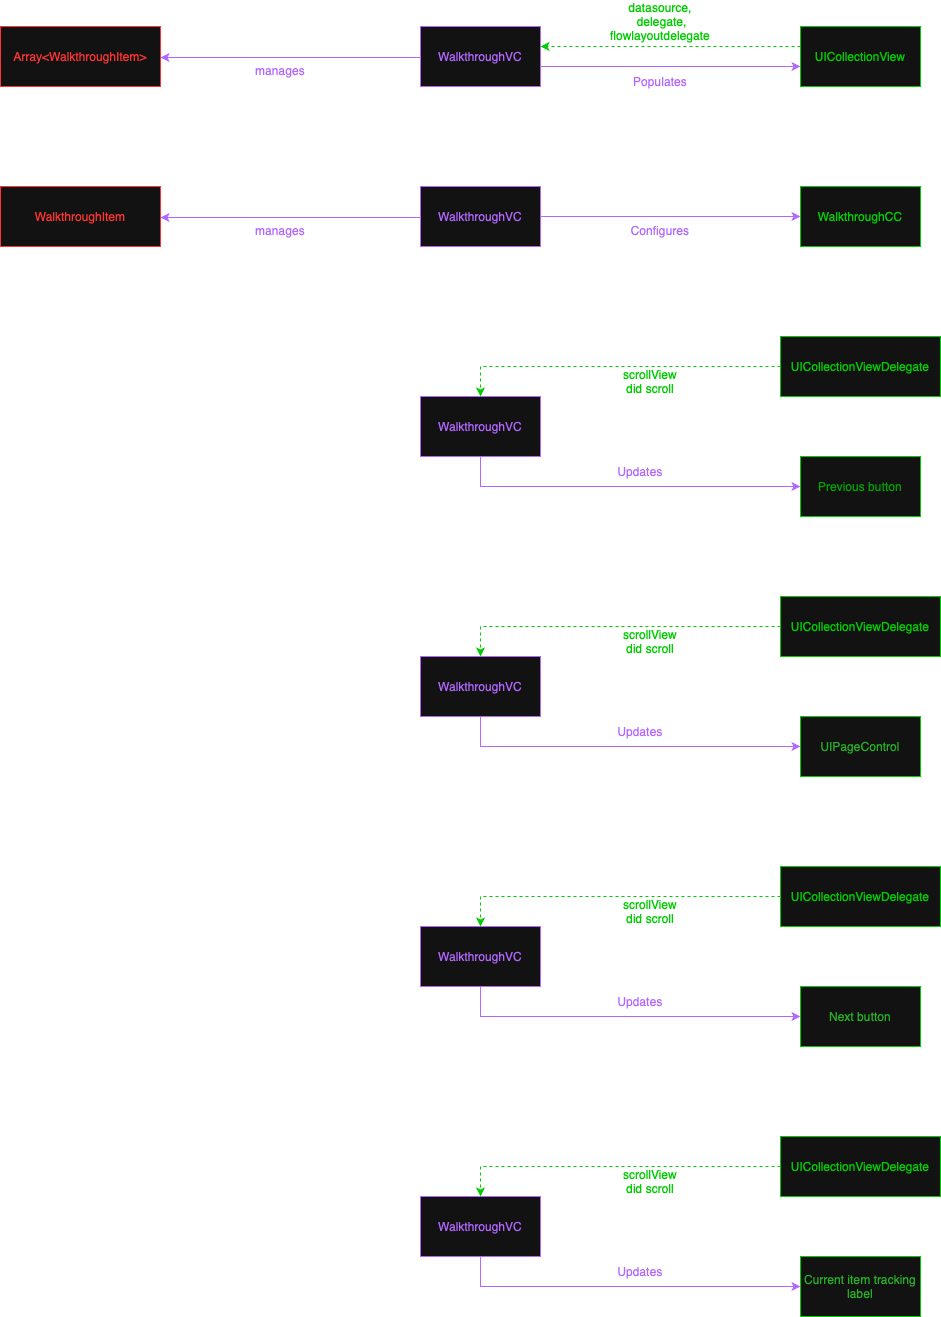

The diagram above was exported from draw.io. Its source (the exported page's mxGraphModel, read from the mxfile embedded in the PNG):
<mxGraphModel dx="2" dy="1750" grid="1" gridSize="10" guides="1" tooltips="1" connect="1" arrows="1" fold="1" page="1" pageScale="1" pageWidth="827" pageHeight="1169" math="0" shadow="0">
  <root>
    <mxCell id="0" />
    <mxCell id="1" parent="0" />
    <mxCell id="4rXeAFH8a6tfW7LtAqiI-45" style="edgeStyle=orthogonalEdgeStyle;rounded=0;orthogonalLoop=1;jettySize=auto;html=1;entryX=0;entryY=0.5;entryDx=0;entryDy=0;strokeColor=light-dark(#000000,#B266FF);" edge="1" parent="1">
      <mxGeometry relative="1" as="geometry">
        <mxPoint x="2020" y="20" as="sourcePoint" />
        <mxPoint x="2280" y="20" as="targetPoint" />
      </mxGeometry>
    </mxCell>
    <mxCell id="4rXeAFH8a6tfW7LtAqiI-46" style="edgeStyle=orthogonalEdgeStyle;rounded=0;orthogonalLoop=1;jettySize=auto;html=1;entryX=1;entryY=0.5;entryDx=0;entryDy=0;strokeColor=light-dark(#000000,#B266FF);" edge="1" parent="1">
      <mxGeometry relative="1" as="geometry">
        <mxPoint x="1900" y="11" as="sourcePoint" />
        <mxPoint x="1640" y="11" as="targetPoint" />
      </mxGeometry>
    </mxCell>
    <mxCell id="4rXeAFH8a6tfW7LtAqiI-47" value="&lt;span style=&quot;color: light-dark(rgb(0, 0, 0), rgb(178, 102, 255));&quot;&gt;WalkthroughVC&lt;/span&gt;" style="rounded=0;whiteSpace=wrap;html=1;strokeColor=light-dark(#000000,#B266FF);" vertex="1" parent="1">
      <mxGeometry x="1900" y="-20" width="120" height="60" as="geometry" />
    </mxCell>
    <mxCell id="4rXeAFH8a6tfW7LtAqiI-48" style="edgeStyle=orthogonalEdgeStyle;rounded=0;orthogonalLoop=1;jettySize=auto;html=1;entryX=1;entryY=0.5;entryDx=0;entryDy=0;dashed=1;strokeColor=light-dark(#000000,#00CC00);" edge="1" parent="1">
      <mxGeometry relative="1" as="geometry">
        <mxPoint x="2280" as="sourcePoint" />
        <mxPoint x="2020" as="targetPoint" />
      </mxGeometry>
    </mxCell>
    <mxCell id="4rXeAFH8a6tfW7LtAqiI-49" value="&lt;span style=&quot;color: light-dark(rgb(0, 0, 0), rgb(0, 204, 0));&quot;&gt;UICollectionView&lt;/span&gt;" style="rounded=0;whiteSpace=wrap;html=1;strokeColor=light-dark(#000000,#00CC00);" vertex="1" parent="1">
      <mxGeometry x="2280" y="-20" width="120" height="60" as="geometry" />
    </mxCell>
    <mxCell id="4rXeAFH8a6tfW7LtAqiI-50" value="&lt;span style=&quot;color: light-dark(rgb(0, 0, 0), rgb(255, 51, 51));&quot;&gt;Array&amp;lt;WalkthroughItem&amp;gt;&lt;/span&gt;" style="rounded=0;whiteSpace=wrap;html=1;strokeColor=light-dark(#000000,#FF3333);" vertex="1" parent="1">
      <mxGeometry x="1480" y="-20" width="160" height="60" as="geometry" />
    </mxCell>
    <mxCell id="4rXeAFH8a6tfW7LtAqiI-51" value="&lt;span style=&quot;color: light-dark(rgb(0, 0, 0), rgb(178, 102, 255));&quot;&gt;Populates&lt;/span&gt;" style="text;html=1;align=center;verticalAlign=middle;whiteSpace=wrap;rounded=0;" vertex="1" parent="1">
      <mxGeometry x="2110" y="20" width="60" height="30" as="geometry" />
    </mxCell>
    <mxCell id="4rXeAFH8a6tfW7LtAqiI-52" value="&lt;font&gt;&lt;span style=&quot;caret-color: rgb(178, 102, 255); color: light-dark(rgb(0, 0, 0), rgb(0, 204, 0));&quot;&gt;datasource, &amp;nbsp;delegate, flowlayoutdelegate&lt;/span&gt;&lt;/font&gt;" style="text;html=1;align=center;verticalAlign=middle;whiteSpace=wrap;rounded=0;" vertex="1" parent="1">
      <mxGeometry x="2110" y="-40" width="60" height="30" as="geometry" />
    </mxCell>
    <mxCell id="4rXeAFH8a6tfW7LtAqiI-53" value="&lt;span style=&quot;color: light-dark(rgb(0, 0, 0), rgb(178, 102, 255));&quot;&gt;manages&lt;/span&gt;" style="text;html=1;align=center;verticalAlign=middle;whiteSpace=wrap;rounded=0;" vertex="1" parent="1">
      <mxGeometry x="1730" y="9" width="60" height="30" as="geometry" />
    </mxCell>
    <mxCell id="4rXeAFH8a6tfW7LtAqiI-54" style="edgeStyle=orthogonalEdgeStyle;rounded=0;orthogonalLoop=1;jettySize=auto;html=1;entryX=0;entryY=0.5;entryDx=0;entryDy=0;strokeColor=light-dark(#000000,#B266FF);" edge="1" parent="1">
      <mxGeometry relative="1" as="geometry">
        <mxPoint x="2020" y="170" as="sourcePoint" />
        <mxPoint x="2280" y="170" as="targetPoint" />
        <Array as="points">
          <mxPoint x="2090" y="170" />
          <mxPoint x="2090" y="170" />
        </Array>
      </mxGeometry>
    </mxCell>
    <mxCell id="4rXeAFH8a6tfW7LtAqiI-55" style="edgeStyle=orthogonalEdgeStyle;rounded=0;orthogonalLoop=1;jettySize=auto;html=1;entryX=1;entryY=0.5;entryDx=0;entryDy=0;strokeColor=light-dark(#000000,#B266FF);" edge="1" parent="1">
      <mxGeometry relative="1" as="geometry">
        <mxPoint x="1900" y="171" as="sourcePoint" />
        <mxPoint x="1640" y="171" as="targetPoint" />
      </mxGeometry>
    </mxCell>
    <mxCell id="4rXeAFH8a6tfW7LtAqiI-56" value="&lt;span style=&quot;color: light-dark(rgb(0, 0, 0), rgb(178, 102, 255));&quot;&gt;WalkthroughVC&lt;/span&gt;" style="rounded=0;whiteSpace=wrap;html=1;strokeColor=light-dark(#000000,#B266FF);" vertex="1" parent="1">
      <mxGeometry x="1900" y="140" width="120" height="60" as="geometry" />
    </mxCell>
    <mxCell id="4rXeAFH8a6tfW7LtAqiI-57" value="&lt;span style=&quot;color: light-dark(rgb(0, 0, 0), rgb(0, 204, 0));&quot;&gt;WalkthroughCC&lt;/span&gt;" style="rounded=0;whiteSpace=wrap;html=1;strokeColor=light-dark(#000000,#00CC00);" vertex="1" parent="1">
      <mxGeometry x="2280" y="140" width="120" height="60" as="geometry" />
    </mxCell>
    <mxCell id="4rXeAFH8a6tfW7LtAqiI-58" value="&lt;span style=&quot;color: light-dark(rgb(0, 0, 0), rgb(255, 51, 51));&quot;&gt;WalkthroughItem&lt;/span&gt;" style="rounded=0;whiteSpace=wrap;html=1;strokeColor=light-dark(#000000,#FF3333);" vertex="1" parent="1">
      <mxGeometry x="1480" y="140" width="160" height="60" as="geometry" />
    </mxCell>
    <mxCell id="4rXeAFH8a6tfW7LtAqiI-59" value="&lt;span style=&quot;color: light-dark(rgb(0, 0, 0), rgb(178, 102, 255));&quot;&gt;Configures&lt;/span&gt;" style="text;html=1;align=center;verticalAlign=middle;whiteSpace=wrap;rounded=0;" vertex="1" parent="1">
      <mxGeometry x="2110" y="169" width="60" height="30" as="geometry" />
    </mxCell>
    <mxCell id="4rXeAFH8a6tfW7LtAqiI-60" value="&lt;span style=&quot;color: light-dark(rgb(0, 0, 0), rgb(178, 102, 255));&quot;&gt;manages&lt;/span&gt;" style="text;html=1;align=center;verticalAlign=middle;whiteSpace=wrap;rounded=0;" vertex="1" parent="1">
      <mxGeometry x="1730" y="169" width="60" height="30" as="geometry" />
    </mxCell>
    <mxCell id="4rXeAFH8a6tfW7LtAqiI-61" style="edgeStyle=orthogonalEdgeStyle;rounded=0;orthogonalLoop=1;jettySize=auto;html=1;entryX=0;entryY=0.75;entryDx=0;entryDy=0;strokeColor=light-dark(#000000,#B266FF);" edge="1" parent="1">
      <mxGeometry relative="1" as="geometry">
        <Array as="points">
          <mxPoint x="1960" y="440" />
        </Array>
        <mxPoint x="1960" y="395" as="sourcePoint" />
        <mxPoint x="2280" y="440" as="targetPoint" />
      </mxGeometry>
    </mxCell>
    <mxCell id="4rXeAFH8a6tfW7LtAqiI-62" value="&lt;span style=&quot;color: light-dark(rgb(0, 0, 0), rgb(178, 102, 255));&quot;&gt;WalkthroughVC&lt;/span&gt;" style="rounded=0;whiteSpace=wrap;html=1;strokeColor=light-dark(#000000,#B266FF);" vertex="1" parent="1">
      <mxGeometry x="1900" y="350" width="120" height="60" as="geometry" />
    </mxCell>
    <mxCell id="4rXeAFH8a6tfW7LtAqiI-63" value="&lt;font color=&quot;#00cc00&quot;&gt;&lt;span style=&quot;caret-color: rgb(0, 204, 0);&quot;&gt;Previous button&lt;/span&gt;&lt;/font&gt;" style="rounded=0;whiteSpace=wrap;html=1;strokeColor=light-dark(#000000,#00CC00);" vertex="1" parent="1">
      <mxGeometry x="2280" y="410" width="120" height="60" as="geometry" />
    </mxCell>
    <mxCell id="4rXeAFH8a6tfW7LtAqiI-64" value="&lt;span style=&quot;color: light-dark(rgb(0, 0, 0), rgb(178, 102, 255));&quot;&gt;Updates&lt;/span&gt;" style="text;html=1;align=center;verticalAlign=middle;whiteSpace=wrap;rounded=0;" vertex="1" parent="1">
      <mxGeometry x="2090" y="410" width="60" height="30" as="geometry" />
    </mxCell>
    <mxCell id="4rXeAFH8a6tfW7LtAqiI-65" style="edgeStyle=orthogonalEdgeStyle;rounded=0;orthogonalLoop=1;jettySize=auto;html=1;entryX=0.5;entryY=0;entryDx=0;entryDy=0;strokeColor=light-dark(#000000,#00CC00);dashed=1;" edge="1" parent="1" source="4rXeAFH8a6tfW7LtAqiI-66" target="4rXeAFH8a6tfW7LtAqiI-62">
      <mxGeometry relative="1" as="geometry" />
    </mxCell>
    <mxCell id="4rXeAFH8a6tfW7LtAqiI-66" value="&lt;span style=&quot;color: light-dark(rgb(0, 0, 0), rgb(0, 204, 0));&quot;&gt;UICollectionViewDelegate&lt;/span&gt;" style="rounded=0;whiteSpace=wrap;html=1;strokeColor=light-dark(#000000,#00CC00);" vertex="1" parent="1">
      <mxGeometry x="2260" y="290" width="160" height="60" as="geometry" />
    </mxCell>
    <mxCell id="4rXeAFH8a6tfW7LtAqiI-67" value="&lt;font&gt;&lt;span style=&quot;caret-color: rgb(178, 102, 255); color: light-dark(rgb(0, 0, 0), rgb(0, 204, 0));&quot;&gt;scrollView did scroll&lt;/span&gt;&lt;/font&gt;" style="text;html=1;align=center;verticalAlign=middle;whiteSpace=wrap;rounded=0;" vertex="1" parent="1">
      <mxGeometry x="2100" y="320" width="60" height="30" as="geometry" />
    </mxCell>
    <mxCell id="4rXeAFH8a6tfW7LtAqiI-68" style="edgeStyle=orthogonalEdgeStyle;rounded=0;orthogonalLoop=1;jettySize=auto;html=1;entryX=0;entryY=0.75;entryDx=0;entryDy=0;strokeColor=light-dark(#000000,#B266FF);" edge="1" parent="1">
      <mxGeometry relative="1" as="geometry">
        <Array as="points">
          <mxPoint x="1960" y="700" />
        </Array>
        <mxPoint x="1960.0476190476188" y="655" as="sourcePoint" />
        <mxPoint x="2280" y="700" as="targetPoint" />
      </mxGeometry>
    </mxCell>
    <mxCell id="4rXeAFH8a6tfW7LtAqiI-69" value="&lt;span style=&quot;color: light-dark(rgb(0, 0, 0), rgb(178, 102, 255));&quot;&gt;WalkthroughVC&lt;/span&gt;" style="rounded=0;whiteSpace=wrap;html=1;strokeColor=light-dark(#000000,#B266FF);" vertex="1" parent="1">
      <mxGeometry x="1900" y="610" width="120" height="60" as="geometry" />
    </mxCell>
    <mxCell id="4rXeAFH8a6tfW7LtAqiI-70" value="&lt;font color=&quot;#00a200&quot;&gt;&lt;span style=&quot;caret-color: rgb(0, 162, 0);&quot;&gt;UIPageControl&lt;/span&gt;&lt;/font&gt;" style="rounded=0;whiteSpace=wrap;html=1;strokeColor=light-dark(#000000,#00CC00);" vertex="1" parent="1">
      <mxGeometry x="2280" y="670" width="120" height="60" as="geometry" />
    </mxCell>
    <mxCell id="4rXeAFH8a6tfW7LtAqiI-71" value="&lt;span style=&quot;color: light-dark(rgb(0, 0, 0), rgb(178, 102, 255));&quot;&gt;Updates&lt;/span&gt;" style="text;html=1;align=center;verticalAlign=middle;whiteSpace=wrap;rounded=0;" vertex="1" parent="1">
      <mxGeometry x="2090" y="670" width="60" height="30" as="geometry" />
    </mxCell>
    <mxCell id="4rXeAFH8a6tfW7LtAqiI-72" style="edgeStyle=orthogonalEdgeStyle;rounded=0;orthogonalLoop=1;jettySize=auto;html=1;entryX=0.5;entryY=0;entryDx=0;entryDy=0;strokeColor=light-dark(#000000,#00CC00);dashed=1;" edge="1" parent="1" source="4rXeAFH8a6tfW7LtAqiI-73" target="4rXeAFH8a6tfW7LtAqiI-69">
      <mxGeometry relative="1" as="geometry" />
    </mxCell>
    <mxCell id="4rXeAFH8a6tfW7LtAqiI-73" value="&lt;span style=&quot;color: light-dark(rgb(0, 0, 0), rgb(0, 204, 0));&quot;&gt;UICollectionViewDelegate&lt;/span&gt;" style="rounded=0;whiteSpace=wrap;html=1;strokeColor=light-dark(#000000,#00CC00);" vertex="1" parent="1">
      <mxGeometry x="2260" y="550" width="160" height="60" as="geometry" />
    </mxCell>
    <mxCell id="4rXeAFH8a6tfW7LtAqiI-74" value="&lt;font&gt;&lt;span style=&quot;caret-color: rgb(178, 102, 255); color: light-dark(rgb(0, 0, 0), rgb(0, 204, 0));&quot;&gt;scrollView did scroll&lt;/span&gt;&lt;/font&gt;" style="text;html=1;align=center;verticalAlign=middle;whiteSpace=wrap;rounded=0;" vertex="1" parent="1">
      <mxGeometry x="2100" y="580" width="60" height="30" as="geometry" />
    </mxCell>
    <mxCell id="4rXeAFH8a6tfW7LtAqiI-75" style="edgeStyle=orthogonalEdgeStyle;rounded=0;orthogonalLoop=1;jettySize=auto;html=1;entryX=0;entryY=0.75;entryDx=0;entryDy=0;strokeColor=light-dark(#000000,#B266FF);" edge="1" parent="1">
      <mxGeometry relative="1" as="geometry">
        <Array as="points">
          <mxPoint x="1959.98" y="970" />
        </Array>
        <mxPoint x="1960.0276190476193" y="925" as="sourcePoint" />
        <mxPoint x="2279.98" y="970" as="targetPoint" />
      </mxGeometry>
    </mxCell>
    <mxCell id="4rXeAFH8a6tfW7LtAqiI-76" value="&lt;span style=&quot;color: light-dark(rgb(0, 0, 0), rgb(178, 102, 255));&quot;&gt;WalkthroughVC&lt;/span&gt;" style="rounded=0;whiteSpace=wrap;html=1;strokeColor=light-dark(#000000,#B266FF);" vertex="1" parent="1">
      <mxGeometry x="1900" y="880" width="120" height="60" as="geometry" />
    </mxCell>
    <mxCell id="4rXeAFH8a6tfW7LtAqiI-77" value="&lt;font color=&quot;#00a200&quot;&gt;&lt;span style=&quot;caret-color: rgb(0, 162, 0);&quot;&gt;Next button&lt;/span&gt;&lt;/font&gt;" style="rounded=0;whiteSpace=wrap;html=1;strokeColor=light-dark(#000000,#00CC00);" vertex="1" parent="1">
      <mxGeometry x="2280" y="940" width="120" height="60" as="geometry" />
    </mxCell>
    <mxCell id="4rXeAFH8a6tfW7LtAqiI-78" value="&lt;span style=&quot;color: light-dark(rgb(0, 0, 0), rgb(178, 102, 255));&quot;&gt;Updates&lt;/span&gt;" style="text;html=1;align=center;verticalAlign=middle;whiteSpace=wrap;rounded=0;" vertex="1" parent="1">
      <mxGeometry x="2090" y="940" width="60" height="30" as="geometry" />
    </mxCell>
    <mxCell id="4rXeAFH8a6tfW7LtAqiI-79" style="edgeStyle=orthogonalEdgeStyle;rounded=0;orthogonalLoop=1;jettySize=auto;html=1;entryX=0.5;entryY=0;entryDx=0;entryDy=0;strokeColor=light-dark(#000000,#00CC00);dashed=1;" edge="1" parent="1" source="4rXeAFH8a6tfW7LtAqiI-80" target="4rXeAFH8a6tfW7LtAqiI-76">
      <mxGeometry relative="1" as="geometry" />
    </mxCell>
    <mxCell id="4rXeAFH8a6tfW7LtAqiI-80" value="&lt;span style=&quot;color: light-dark(rgb(0, 0, 0), rgb(0, 204, 0));&quot;&gt;UICollectionViewDelegate&lt;/span&gt;" style="rounded=0;whiteSpace=wrap;html=1;strokeColor=light-dark(#000000,#00CC00);" vertex="1" parent="1">
      <mxGeometry x="2260" y="820" width="160" height="60" as="geometry" />
    </mxCell>
    <mxCell id="4rXeAFH8a6tfW7LtAqiI-81" value="&lt;font&gt;&lt;span style=&quot;caret-color: rgb(178, 102, 255); color: light-dark(rgb(0, 0, 0), rgb(0, 204, 0));&quot;&gt;scrollView did scroll&lt;/span&gt;&lt;/font&gt;" style="text;html=1;align=center;verticalAlign=middle;whiteSpace=wrap;rounded=0;" vertex="1" parent="1">
      <mxGeometry x="2100" y="850" width="60" height="30" as="geometry" />
    </mxCell>
    <mxCell id="4rXeAFH8a6tfW7LtAqiI-82" style="edgeStyle=orthogonalEdgeStyle;rounded=0;orthogonalLoop=1;jettySize=auto;html=1;entryX=0;entryY=0.75;entryDx=0;entryDy=0;strokeColor=light-dark(#000000,#B266FF);" edge="1" parent="1">
      <mxGeometry relative="1" as="geometry">
        <Array as="points">
          <mxPoint x="1960" y="1240" />
        </Array>
        <mxPoint x="1960.0476190476188" y="1195" as="sourcePoint" />
        <mxPoint x="2280" y="1240" as="targetPoint" />
      </mxGeometry>
    </mxCell>
    <mxCell id="4rXeAFH8a6tfW7LtAqiI-83" value="&lt;span style=&quot;color: light-dark(rgb(0, 0, 0), rgb(178, 102, 255));&quot;&gt;WalkthroughVC&lt;/span&gt;" style="rounded=0;whiteSpace=wrap;html=1;strokeColor=light-dark(#000000,#B266FF);" vertex="1" parent="1">
      <mxGeometry x="1900" y="1150" width="120" height="60" as="geometry" />
    </mxCell>
    <mxCell id="4rXeAFH8a6tfW7LtAqiI-84" value="&lt;font color=&quot;#00a200&quot;&gt;&lt;span style=&quot;caret-color: rgb(0, 162, 0);&quot;&gt;Current item tracking label&lt;/span&gt;&lt;/font&gt;" style="rounded=0;whiteSpace=wrap;html=1;strokeColor=light-dark(#000000,#00CC00);" vertex="1" parent="1">
      <mxGeometry x="2280" y="1210" width="120" height="60" as="geometry" />
    </mxCell>
    <mxCell id="4rXeAFH8a6tfW7LtAqiI-85" value="&lt;span style=&quot;color: light-dark(rgb(0, 0, 0), rgb(178, 102, 255));&quot;&gt;Updates&lt;/span&gt;" style="text;html=1;align=center;verticalAlign=middle;whiteSpace=wrap;rounded=0;" vertex="1" parent="1">
      <mxGeometry x="2090" y="1210" width="60" height="30" as="geometry" />
    </mxCell>
    <mxCell id="4rXeAFH8a6tfW7LtAqiI-86" style="edgeStyle=orthogonalEdgeStyle;rounded=0;orthogonalLoop=1;jettySize=auto;html=1;entryX=0.5;entryY=0;entryDx=0;entryDy=0;strokeColor=light-dark(#000000,#00CC00);dashed=1;" edge="1" parent="1" source="4rXeAFH8a6tfW7LtAqiI-87" target="4rXeAFH8a6tfW7LtAqiI-83">
      <mxGeometry relative="1" as="geometry" />
    </mxCell>
    <mxCell id="4rXeAFH8a6tfW7LtAqiI-87" value="&lt;span style=&quot;color: light-dark(rgb(0, 0, 0), rgb(0, 204, 0));&quot;&gt;UICollectionViewDelegate&lt;/span&gt;" style="rounded=0;whiteSpace=wrap;html=1;strokeColor=light-dark(#000000,#00CC00);" vertex="1" parent="1">
      <mxGeometry x="2260" y="1090" width="160" height="60" as="geometry" />
    </mxCell>
    <mxCell id="4rXeAFH8a6tfW7LtAqiI-88" value="&lt;font&gt;&lt;span style=&quot;caret-color: rgb(178, 102, 255); color: light-dark(rgb(0, 0, 0), rgb(0, 204, 0));&quot;&gt;scrollView did scroll&lt;/span&gt;&lt;/font&gt;" style="text;html=1;align=center;verticalAlign=middle;whiteSpace=wrap;rounded=0;" vertex="1" parent="1">
      <mxGeometry x="2100" y="1120" width="60" height="30" as="geometry" />
    </mxCell>
  </root>
</mxGraphModel>